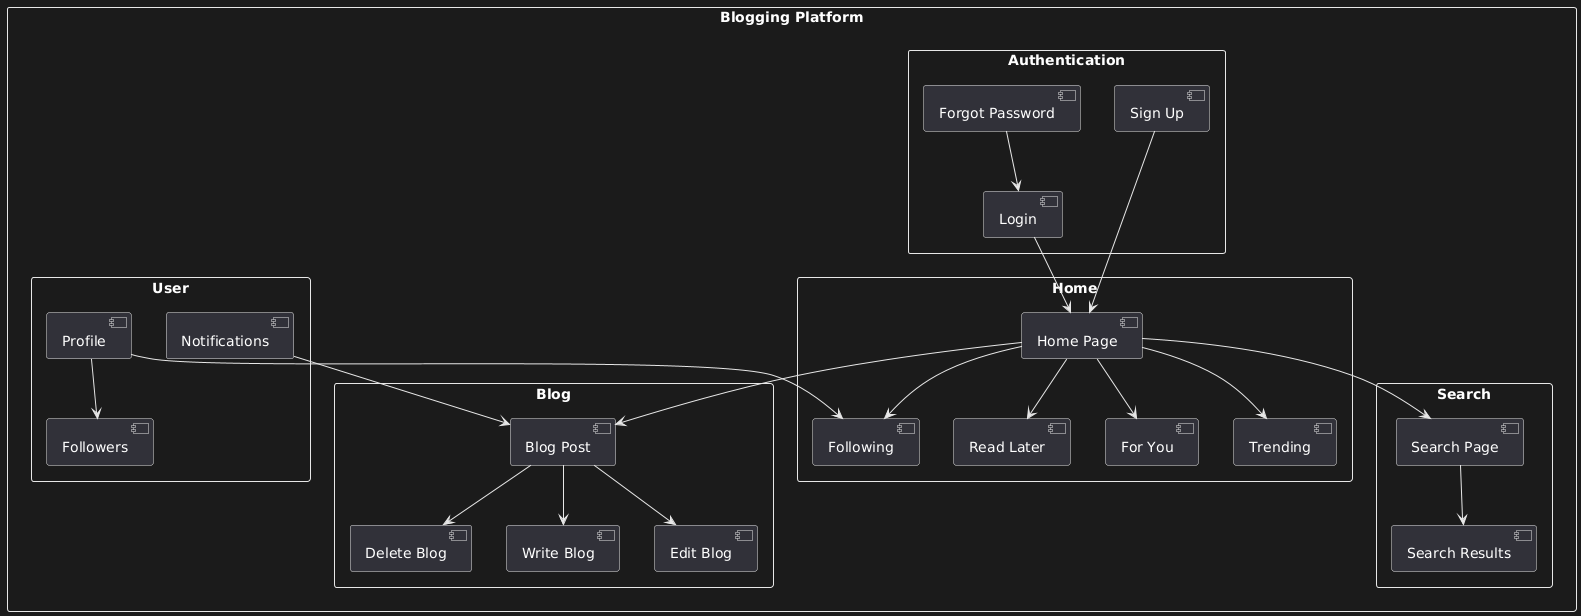

The diagram above was rendered by PlantUML. Its source (embedded in the PNG):
@startuml
skinparam packageStyle rectangle

package "Blogging Platform" {
    package "Home" {
        [Home Page]
        [For You]
        [Trending]
        [Following]
        [Read Later]
    }

    package "Blog" {
        [Blog Post]
        [Write Blog]
        [Edit Blog]
        [Delete Blog]
    }

    package "User" {
        [Profile]
        [Notifications]
        [Followers]
        [Following]
    }

    package "Authentication" {
        [Login]
        [Sign Up]
        [Forgot Password]
    }

    package "Search" {
        [Search Page]
        [Search Results]
    }
    
    [Home Page] --> [For You]
    [Home Page] --> [Trending]
    [Home Page] --> [Following]
    [Home Page] --> [Read Later]

    [Home Page] --> [Blog Post]
    [Blog Post] --> [Write Blog]
    [Blog Post] --> [Edit Blog]
    [Blog Post] --> [Delete Blog]
    
    [Profile] --> [Followers]
    [Profile] --> [Following]
    
    [Notifications] --> [Blog Post]

    [Search Page] --> [Search Results]
    [Home Page] --> [Search Page]
    
    [Login] --> [Home Page]
    [Sign Up] --> [Home Page]
    [Forgot Password] --> [Login]
}
@enduml